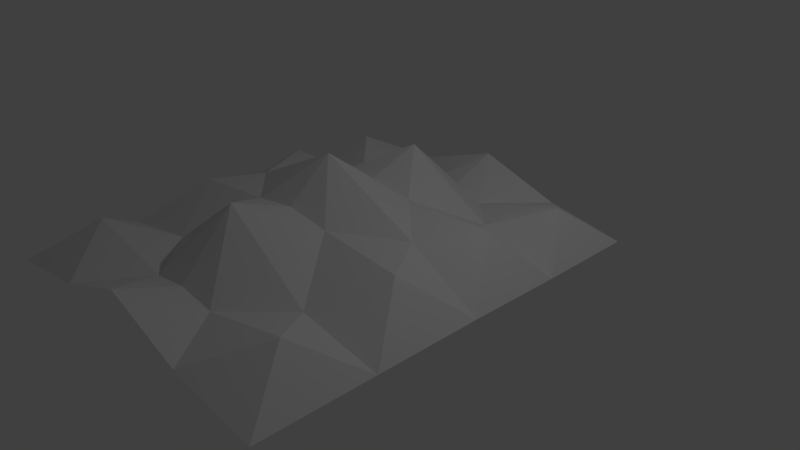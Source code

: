 # Source: turtle.blend  (saved by Blender 2.67.0; exported with 4.5.12 LTS)
import bpy
from mathutils import Matrix  # noqa: F401  (used for matrix-valued properties, if any)

bpy.ops.wm.read_factory_settings(use_empty=True)
scene = bpy.context.scene
scene.name = 'Scene'

# ---- collections
col_collection_1 = bpy.data.collections.new('Collection 1'); scene.collection.children.link(col_collection_1)

# ---- world
world_world = bpy.data.worlds.new('World'); scene.world = world_world
world_world.color = (0.05088, 0.05088, 0.05088)
world_world.use_sun_shadow = False
world_world.sun_shadow_jitter_overblur = 0.0
world_world.cycles.sampling_method = 'MANUAL'
world_world.cycles.sample_map_resolution = 256

# ---- cameras
cam_camera = bpy.data.cameras.new('Camera')
cam_camera.clip_end = 100.0
cam_camera.lens = 35.0
cam_camera.sensor_width = 32.0
cam_camera.sensor_height = 18.0
cam_camera.ortho_scale = 7.314
cam_camera.dof.focus_distance = 0.0
cam_camera.dof.aperture_fstop = 128.0

# ---- lights
light_lamp = bpy.data.lights.new('Lamp', 'POINT')
light_lamp.transmission_factor = 0.0
light_lamp.cutoff_distance = 30.0
light_lamp.energy = 100.0
light_lamp.shadow_buffer_clip_start = 1.001
light_lamp.shadow_soft_size = 0.1
light_lamp.shadow_maximum_resolution = 0.006
light_lamp.use_absolute_resolution = True
light_lamp.cycles.use_multiple_importance_sampling = False

# ---- meshes
me_cylinder = bpy.data.meshes.new('Cylinder')
me_cylinder.from_pydata([(1.133, 0.8263, 0.5308), (2.201, 0.8384, 0.2057), (2.321, -0.6088, 0.3411), (1.371, -0.6243, 0.9067), (1.74, 0.1879, 0.8903), (0.6201, 0.0324, 0.9641), (0.5241, -2.709, 0.555), (1.184, -2.01, 0.5357), (0.0, -1.237, 1.084), (0.0, 0.0324, 1.056), (2.321, -2.01, 0.3411), (0.6072, -1.237, 0.9975), (0.0, -2.709, 0.6357), (2.321, -3.482, 0.3411), (1.105, -3.482, 0.5149), (2.201, 2.175, 0.2057), (1.137, 2.175, 0.3972), (0.4964, 1.455, 0.4065), (1.77, -2.709, 0.835), (1.746, -1.237, 0.8941), (1.76, 1.455, 0.752), (0.0, -2.014, 1.387), (0.0, -0.6541, 1.581), (0.0, 0.7307, 1.314), (0.0, 1.455, 0.4852), (0.0, 2.175, 0.777), (0.0, -3.482, 0.9193)], [], [(1, 4, 0), (4, 5, 0), (1, 0, 5, 3, 2), (4, 3, 5), (3, 4, 2), (2, 4, 1), (18, 10, 13), (10, 18, 7), (7, 18, 6), (6, 18, 14), (13, 14, 18), (19, 3, 11), (7, 19, 11), (19, 10, 7), (19, 2, 10), (2, 19, 3), (20, 0, 17), (16, 20, 17), (15, 20, 16), (1, 20, 15), (0, 20, 1), (22, 11, 8), (22, 3, 11), (22, 3, 5), (22, 5, 9), (21, 6, 12), (21, 7, 6), (21, 7, 11), (21, 11, 8), (26, 6, 14), (6, 26, 12), (5, 23, 9), (23, 5, 0), (23, 0, 17), (23, 17, 24), (25, 24, 17), (25, 16, 17)])
me_cylinder.use_remesh_preserve_volume = False
me_cylinder.use_remesh_preserve_attributes = False
me_cylinder.use_mirror_vertex_groups = False
me_cylinder.update()

# ---- objects
ob_cylinder = bpy.data.objects.new('Cylinder', me_cylinder)
ob_lamp = bpy.data.objects.new('Lamp', light_lamp)
ob_camera = bpy.data.objects.new('Camera', cam_camera)

# ---- transforms, parenting, visibility, modifiers, constraints
ob_cylinder.location = (0.0, 0.0, 0.0)
ob_cylinder.lineart.crease_threshold = 0.0
_m = ob_cylinder.modifiers.new('Mirror', 'MIRROR')
_m.use_clip = True
ob_lamp.location = (4.076, 1.005, 5.904)
ob_lamp.rotation_euler = (0.6503, 0.05522, 1.866)
ob_lamp.lock_rotations_4d = False
ob_lamp.empty_display_type = 'ARROWS'
ob_lamp.color = (0.0, 0.0, 0.0, 0.0)
ob_lamp.lineart.crease_threshold = 0.0
ob_camera.location = (7.481, -6.508, 5.344)
ob_camera.rotation_euler = (1.109, 0.01082, 0.8149)
ob_camera.lock_rotations_4d = False
ob_camera.empty_display_type = 'ARROWS'
ob_camera.color = (0.0, 0.0, 0.0, 0.0)
ob_camera.display_type = 'WIRE'
ob_camera.lineart.crease_threshold = 0.0

# ---- collection membership
col_collection_1.objects.link(ob_cylinder)
col_collection_1.objects.link(ob_lamp)
col_collection_1.objects.link(ob_camera)

# ---- scene / render settings (as saved in the file)
scene.camera = ob_camera
scene.frame_start = 1; scene.frame_end = 250; scene.frame_set(1)
scene.render.engine = 'BLENDER_EEVEE_NEXT'
scene.render.image_settings.color_mode = 'RGB'
scene.render.image_settings.compression = 90
scene.render.resolution_percentage = 50
scene.render.dither_intensity = 0.0
scene.cycles.use_denoising = False
scene.cycles.samples = 10
scene.cycles.sampling_pattern = 'TABULATED_SOBOL'
scene.cycles.light_sampling_threshold = 0.0
scene.cycles.use_adaptive_sampling = False
scene.cycles.use_light_tree = False
scene.cycles.blur_glossy = 0.0
scene.cycles.volume_bounces = 1
scene.cycles.pixel_filter_type = 'GAUSSIAN'
scene.cycles.sample_clamp_indirect = 0.0
scene.view_settings.view_transform = 'Standard'
bpy.context.view_layer.update()
